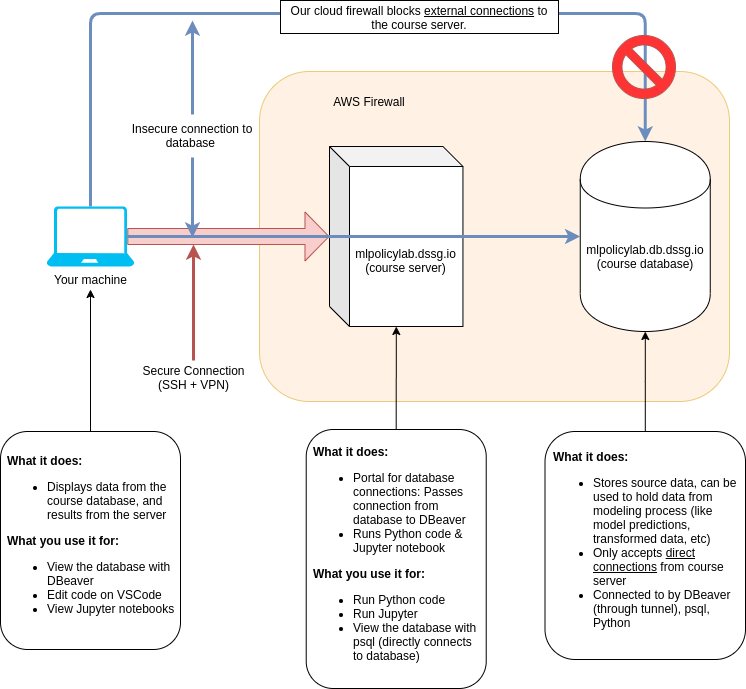

The diagram above was exported from draw.io. Its source (the exported page's mxGraphModel, read from the mxfile embedded in the PNG):
<mxGraphModel dx="1358" dy="811" grid="0" gridSize="10" guides="1" tooltips="1" connect="1" arrows="1" fold="1" page="1" pageScale="1" pageWidth="850" pageHeight="1100" math="0" shadow="0">
  <root>
    <mxCell id="0" />
    <object label="" dingus="" id="1">
      <mxCell parent="0" />
    </object>
    <mxCell id="JragXe99eGWMG42GxrFB-1" value="" style="rounded=1;whiteSpace=wrap;html=1;fillColor=#ffe6cc;strokeColor=#d79b00;opacity=50;" vertex="1" parent="1">
      <mxGeometry x="310" y="280" width="470" height="330" as="geometry" />
    </mxCell>
    <mxCell id="yY3XFQG8CixbnAHuO6ea-12" value="" style="edgeStyle=elbowEdgeStyle;elbow=vertical;endArrow=classic;html=1;fillColor=#dae8fc;exitX=0.5;exitY=0;exitDx=0;exitDy=0;exitPerimeter=0;entryX=0.5;entryY=0;entryDx=0;entryDy=0;strokeColor=#6c8ebf;strokeWidth=3;" edge="1" parent="1" source="JragXe99eGWMG42GxrFB-7" target="JragXe99eGWMG42GxrFB-3">
      <mxGeometry width="50" height="50" relative="1" as="geometry">
        <mxPoint x="538" y="592" as="sourcePoint" />
        <mxPoint x="588" y="542" as="targetPoint" />
        <Array as="points">
          <mxPoint x="635" y="222" />
        </Array>
      </mxGeometry>
    </mxCell>
    <mxCell id="JragXe99eGWMG42GxrFB-2" value="AWS Firewall" style="text;html=1;strokeColor=none;fillColor=none;align=center;verticalAlign=middle;whiteSpace=wrap;rounded=0;" vertex="1" parent="1">
      <mxGeometry x="360" y="300" width="120" height="20" as="geometry" />
    </mxCell>
    <mxCell id="JragXe99eGWMG42GxrFB-24" style="edgeStyle=orthogonalEdgeStyle;rounded=0;orthogonalLoop=1;jettySize=auto;html=1;fillColor=#FFFFFF;" edge="1" parent="1" source="JragXe99eGWMG42GxrFB-22" target="JragXe99eGWMG42GxrFB-4">
      <mxGeometry relative="1" as="geometry" />
    </mxCell>
    <mxCell id="JragXe99eGWMG42GxrFB-22" value="&lt;div style=&quot;text-align: left&quot;&gt;&lt;b&gt;What it does:&lt;/b&gt;&lt;/div&gt;&lt;div style=&quot;text-align: left&quot;&gt;&lt;ul&gt;&lt;li&gt;Portal for database connections: Passes connection from database to DBeaver&lt;/li&gt;&lt;li&gt;Runs Python code &amp;amp; Jupyter notebook&lt;/li&gt;&lt;/ul&gt;&lt;/div&gt;&lt;div style=&quot;text-align: left&quot;&gt;&lt;b&gt;What you use it for:&lt;/b&gt;&lt;br&gt;&lt;ul&gt;&lt;li&gt;Run Python code&lt;/li&gt;&lt;li&gt;Run Jupyter&lt;/li&gt;&lt;li&gt;&lt;span&gt;View the database with psql (directly connects to database)&lt;/span&gt;&lt;br&gt;&lt;/li&gt;&lt;/ul&gt;&lt;/div&gt;" style="rounded=1;whiteSpace=wrap;html=1;spacingLeft=6;" vertex="1" parent="1">
      <mxGeometry x="356.72" y="638" width="180" height="259" as="geometry" />
    </mxCell>
    <mxCell id="JragXe99eGWMG42GxrFB-25" style="edgeStyle=orthogonalEdgeStyle;rounded=0;orthogonalLoop=1;jettySize=auto;html=1;fillColor=#FFFFFF;" edge="1" parent="1" source="JragXe99eGWMG42GxrFB-23" target="JragXe99eGWMG42GxrFB-3">
      <mxGeometry relative="1" as="geometry" />
    </mxCell>
    <mxCell id="JragXe99eGWMG42GxrFB-23" value="&lt;b&gt;What it does:&lt;/b&gt;&lt;br&gt;&lt;ul&gt;&lt;li&gt;Stores source data, can be used to hold data from modeling process (like model predictions, transformed data, etc)&lt;/li&gt;&lt;li&gt;Only accepts &lt;u&gt;direct connections&lt;/u&gt; from course server&lt;/li&gt;&lt;li&gt;&lt;span&gt;Connected to by DBeaver (through tunnel), psql, Python&lt;/span&gt;&lt;br&gt;&lt;/li&gt;&lt;/ul&gt;" style="rounded=1;whiteSpace=wrap;html=1;spacingLeft=6;align=left;" vertex="1" parent="1">
      <mxGeometry x="595.5" y="640" width="200.5" height="228" as="geometry" />
    </mxCell>
    <mxCell id="JragXe99eGWMG42GxrFB-15" value="" style="verticalLabelPosition=bottom;verticalAlign=top;html=1;shape=mxgraph.basic.no_symbol;fillColor=#FF3333;strokeColor=#b85450;" vertex="1" parent="1">
      <mxGeometry x="663" y="244" width="63" height="63" as="geometry" />
    </mxCell>
    <mxCell id="JragXe99eGWMG42GxrFB-3" value="mlpolicylab.db.dssg.io (course database)" style="shape=cylinder;whiteSpace=wrap;html=1;boundedLbl=1;backgroundOutline=1;" vertex="1" parent="1">
      <mxGeometry x="630.75" y="350" width="130" height="190" as="geometry" />
    </mxCell>
    <mxCell id="JragXe99eGWMG42GxrFB-4" value="&lt;br&gt;&lt;br&gt;&lt;br&gt;&lt;br&gt;&lt;br&gt;&lt;br&gt;mlpolicylab.dssg.io (course server)&lt;br&gt;&lt;br&gt;&lt;br&gt;&lt;br&gt;&lt;br&gt;" style="shape=cube;whiteSpace=wrap;html=1;boundedLbl=1;backgroundOutline=1;darkOpacity=0.05;darkOpacity2=0.1;" vertex="1" parent="1">
      <mxGeometry x="380" y="355" width="133.45" height="180" as="geometry" />
    </mxCell>
    <mxCell id="yY3XFQG8CixbnAHuO6ea-4" value="" style="shape=flexArrow;endArrow=classic;html=1;fillColor=#f8cecc;width=16;endSize=7.67;endWidth=32;exitX=0.92;exitY=0.5;exitDx=0;exitDy=0;exitPerimeter=0;strokeColor=#b85450;" edge="1" parent="1" source="JragXe99eGWMG42GxrFB-7" target="JragXe99eGWMG42GxrFB-4">
      <mxGeometry width="50" height="50" relative="1" as="geometry">
        <mxPoint x="265" y="472" as="sourcePoint" />
        <mxPoint x="454.19" y="808" as="targetPoint" />
      </mxGeometry>
    </mxCell>
    <mxCell id="yY3XFQG8CixbnAHuO6ea-6" value="" style="endArrow=classic;html=1;fillColor=#dae8fc;exitX=0.92;exitY=0.5;exitDx=0;exitDy=0;exitPerimeter=0;strokeWidth=3;strokeColor=#6B8CBD;" edge="1" parent="1" source="JragXe99eGWMG42GxrFB-7" target="JragXe99eGWMG42GxrFB-3">
      <mxGeometry width="50" height="50" relative="1" as="geometry">
        <mxPoint x="419.19" y="755" as="sourcePoint" />
        <mxPoint x="595.19" y="892" as="targetPoint" />
      </mxGeometry>
    </mxCell>
    <mxCell id="JragXe99eGWMG42GxrFB-26" value="Our cloud firewall blocks &lt;u&gt;external connections&lt;/u&gt;&amp;nbsp;to the course server." style="text;html=1;align=center;verticalAlign=middle;whiteSpace=wrap;rounded=0;fillColor=#ffffff;strokeColor=#000000;" vertex="1" parent="1">
      <mxGeometry x="331" y="209" width="278" height="33" as="geometry" />
    </mxCell>
    <mxCell id="yY3XFQG8CixbnAHuO6ea-18" style="edgeStyle=orthogonalEdgeStyle;rounded=0;orthogonalLoop=1;jettySize=auto;html=1;strokeColor=#b85450;strokeWidth=3;fillColor=#f8cecc;" edge="1" parent="1" source="yY3XFQG8CixbnAHuO6ea-14">
      <mxGeometry relative="1" as="geometry">
        <mxPoint x="244" y="453" as="targetPoint" />
      </mxGeometry>
    </mxCell>
    <mxCell id="yY3XFQG8CixbnAHuO6ea-16" value="" style="group" vertex="1" connectable="0" parent="1">
      <mxGeometry x="51" y="414.9699999999999" width="299" height="443.0300000000001" as="geometry" />
    </mxCell>
    <mxCell id="JragXe99eGWMG42GxrFB-18" value="&lt;div style=&quot;text-align: left&quot;&gt;&lt;b&gt;What it does:&lt;/b&gt;&lt;/div&gt;&lt;div style=&quot;text-align: left&quot;&gt;&lt;ul&gt;&lt;li&gt;Displays data from the course database, and results from the server&lt;/li&gt;&lt;/ul&gt;&lt;/div&gt;&lt;div style=&quot;text-align: left&quot;&gt;&lt;b&gt;What you use it for:&lt;/b&gt;&lt;br&gt;&lt;ul&gt;&lt;li&gt;View the database with DBeaver&lt;/li&gt;&lt;li&gt;Edit code on VSCode&amp;nbsp;&lt;/li&gt;&lt;li&gt;View Jupyter notebooks&lt;/li&gt;&lt;/ul&gt;&lt;/div&gt;" style="rounded=1;whiteSpace=wrap;html=1;spacingLeft=6;" vertex="1" parent="yY3XFQG8CixbnAHuO6ea-16">
      <mxGeometry y="225.0300000000001" width="180" height="218" as="geometry" />
    </mxCell>
    <mxCell id="JragXe99eGWMG42GxrFB-7" value="Your machine" style="verticalLabelPosition=bottom;html=1;verticalAlign=top;align=center;strokeColor=none;fillColor=#00BEF2;shape=mxgraph.azure.laptop;pointerEvents=1;" vertex="1" parent="yY3XFQG8CixbnAHuO6ea-16">
      <mxGeometry x="46.19" width="87.62" height="60.06" as="geometry" />
    </mxCell>
    <mxCell id="JragXe99eGWMG42GxrFB-21" style="edgeStyle=orthogonalEdgeStyle;rounded=0;orthogonalLoop=1;jettySize=auto;html=1;" edge="1" parent="yY3XFQG8CixbnAHuO6ea-16" source="JragXe99eGWMG42GxrFB-18">
      <mxGeometry relative="1" as="geometry">
        <mxPoint x="90" y="83.03000000000009" as="targetPoint" />
      </mxGeometry>
    </mxCell>
    <mxCell id="yY3XFQG8CixbnAHuO6ea-14" value="Secure Connection (SSH + VPN)" style="text;html=1;strokeColor=none;fillColor=none;align=center;verticalAlign=middle;whiteSpace=wrap;rounded=0;" vertex="1" parent="yY3XFQG8CixbnAHuO6ea-16">
      <mxGeometry x="135.5" y="154.0300000000001" width="115" height="34" as="geometry" />
    </mxCell>
    <mxCell id="yY3XFQG8CixbnAHuO6ea-20" style="edgeStyle=orthogonalEdgeStyle;rounded=0;orthogonalLoop=1;jettySize=auto;html=1;strokeColor=#6B8CBD;strokeWidth=3;fillColor=#FFFFFF;" edge="1" parent="1" source="yY3XFQG8CixbnAHuO6ea-19">
      <mxGeometry relative="1" as="geometry">
        <mxPoint x="243" y="446" as="targetPoint" />
      </mxGeometry>
    </mxCell>
    <mxCell id="yY3XFQG8CixbnAHuO6ea-21" style="edgeStyle=orthogonalEdgeStyle;rounded=0;orthogonalLoop=1;jettySize=auto;html=1;strokeColor=#6B8CBD;strokeWidth=3;fillColor=#FFFFFF;" edge="1" parent="1" source="yY3XFQG8CixbnAHuO6ea-19">
      <mxGeometry relative="1" as="geometry">
        <mxPoint x="243" y="229" as="targetPoint" />
      </mxGeometry>
    </mxCell>
    <mxCell id="yY3XFQG8CixbnAHuO6ea-19" value="Insecure connection to database&amp;nbsp;" style="text;html=1;strokeColor=none;fillColor=none;align=center;verticalAlign=middle;whiteSpace=wrap;rounded=0;" vertex="1" parent="1">
      <mxGeometry x="163" y="322.9999999999999" width="160" height="42.97" as="geometry" />
    </mxCell>
  </root>
</mxGraphModel>